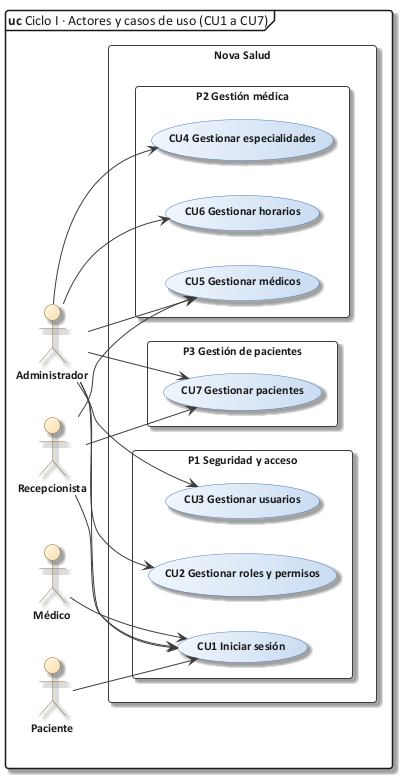

The diagram above was rendered by PlantUML. Its source (embedded in the PNG):
@startuml 10a_cu_ciclo1
!include C:/Users/Sergio Estaca Paco/Desktop/HeadSalud/Docs/diagramas/estilo_ea.iuml
mainframe **uc** Ciclo I · Actores y casos de uso (CU1 a CU7)
left to right direction
skinparam packageStyle rectangle
actor "Administrador" as ADM
actor "Recepcionista" as REC
actor "Médico" as MED
actor "Paciente" as PAC
rectangle "Nova Salud" {
  package "P1 Seguridad y acceso" {
    usecase "CU1 Iniciar sesión" as CU1
    usecase "CU2 Gestionar roles y permisos" as CU2
    usecase "CU3 Gestionar usuarios" as CU3
  }
  package "P2 Gestión médica" {
    usecase "CU4 Gestionar especialidades" as CU4
    usecase "CU5 Gestionar médicos" as CU5
    usecase "CU6 Gestionar horarios" as CU6
  }
  package "P3 Gestión de pacientes" {
    usecase "CU7 Gestionar pacientes" as CU7
  }
}
ADM --> CU1
REC --> CU1
MED --> CU1
PAC --> CU1
ADM --> CU2
ADM --> CU3
ADM --> CU4
ADM --> CU5
REC --> CU5
ADM --> CU6
REC --> CU7
ADM --> CU7
@enduml